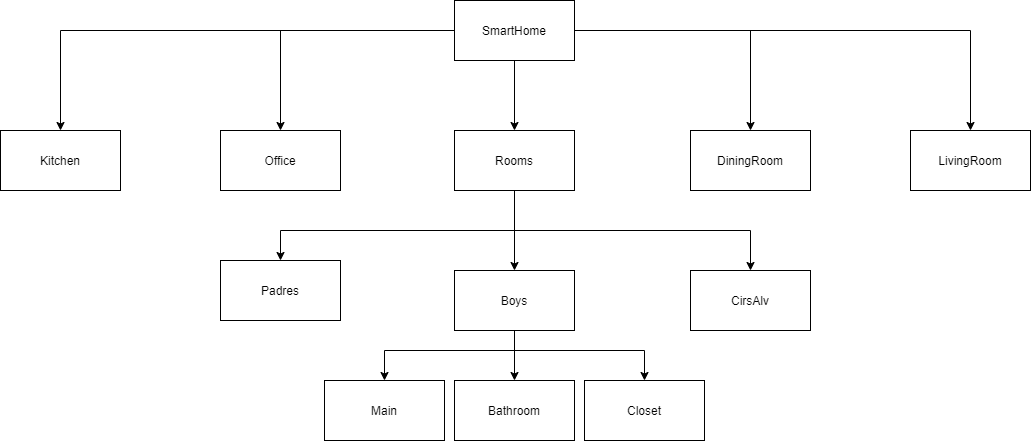

The diagram above was exported from draw.io. Its source (the exported page's mxGraphModel, read from the mxfile embedded in the PNG):
<mxGraphModel dx="1422" dy="822" grid="1" gridSize="10" guides="1" tooltips="1" connect="1" arrows="1" fold="1" page="1" pageScale="1" pageWidth="1169" pageHeight="827" math="0" shadow="0">
  <root>
    <mxCell id="evHn1sSsFxZLHaOs-R3R-0" />
    <mxCell id="evHn1sSsFxZLHaOs-R3R-1" parent="evHn1sSsFxZLHaOs-R3R-0" />
    <mxCell id="evHn1sSsFxZLHaOs-R3R-2" style="edgeStyle=orthogonalEdgeStyle;rounded=0;orthogonalLoop=1;jettySize=auto;html=1;entryX=0.5;entryY=0;entryDx=0;entryDy=0;" parent="evHn1sSsFxZLHaOs-R3R-1" source="evHn1sSsFxZLHaOs-R3R-7" target="evHn1sSsFxZLHaOs-R3R-14" edge="1">
      <mxGeometry relative="1" as="geometry" />
    </mxCell>
    <mxCell id="evHn1sSsFxZLHaOs-R3R-3" style="edgeStyle=orthogonalEdgeStyle;rounded=0;orthogonalLoop=1;jettySize=auto;html=1;entryX=0.5;entryY=0;entryDx=0;entryDy=0;" parent="evHn1sSsFxZLHaOs-R3R-1" source="evHn1sSsFxZLHaOs-R3R-7" target="evHn1sSsFxZLHaOs-R3R-15" edge="1">
      <mxGeometry relative="1" as="geometry" />
    </mxCell>
    <mxCell id="evHn1sSsFxZLHaOs-R3R-4" style="edgeStyle=orthogonalEdgeStyle;rounded=0;orthogonalLoop=1;jettySize=auto;html=1;entryX=0.5;entryY=0;entryDx=0;entryDy=0;" parent="evHn1sSsFxZLHaOs-R3R-1" source="evHn1sSsFxZLHaOs-R3R-7" target="evHn1sSsFxZLHaOs-R3R-13" edge="1">
      <mxGeometry relative="1" as="geometry" />
    </mxCell>
    <mxCell id="evHn1sSsFxZLHaOs-R3R-5" style="edgeStyle=orthogonalEdgeStyle;rounded=0;orthogonalLoop=1;jettySize=auto;html=1;entryX=0.5;entryY=0;entryDx=0;entryDy=0;" parent="evHn1sSsFxZLHaOs-R3R-1" source="evHn1sSsFxZLHaOs-R3R-7" target="evHn1sSsFxZLHaOs-R3R-9" edge="1">
      <mxGeometry relative="1" as="geometry" />
    </mxCell>
    <mxCell id="evHn1sSsFxZLHaOs-R3R-6" style="edgeStyle=orthogonalEdgeStyle;rounded=0;orthogonalLoop=1;jettySize=auto;html=1;entryX=0.5;entryY=0;entryDx=0;entryDy=0;" parent="evHn1sSsFxZLHaOs-R3R-1" source="evHn1sSsFxZLHaOs-R3R-7" target="evHn1sSsFxZLHaOs-R3R-8" edge="1">
      <mxGeometry relative="1" as="geometry" />
    </mxCell>
    <mxCell id="evHn1sSsFxZLHaOs-R3R-7" value="SmartHome" style="rounded=0;whiteSpace=wrap;html=1;" parent="evHn1sSsFxZLHaOs-R3R-1" vertex="1">
      <mxGeometry x="523" y="130" width="120" height="60" as="geometry" />
    </mxCell>
    <mxCell id="evHn1sSsFxZLHaOs-R3R-8" value="Kitchen" style="rounded=0;whiteSpace=wrap;html=1;" parent="evHn1sSsFxZLHaOs-R3R-1" vertex="1">
      <mxGeometry x="69" y="260" width="120" height="60" as="geometry" />
    </mxCell>
    <mxCell id="evHn1sSsFxZLHaOs-R3R-9" value="Office" style="rounded=0;whiteSpace=wrap;html=1;" parent="evHn1sSsFxZLHaOs-R3R-1" vertex="1">
      <mxGeometry x="289" y="260" width="120" height="60" as="geometry" />
    </mxCell>
    <mxCell id="evHn1sSsFxZLHaOs-R3R-10" style="edgeStyle=orthogonalEdgeStyle;rounded=0;orthogonalLoop=1;jettySize=auto;html=1;entryX=0.5;entryY=0;entryDx=0;entryDy=0;" parent="evHn1sSsFxZLHaOs-R3R-1" source="evHn1sSsFxZLHaOs-R3R-13" target="evHn1sSsFxZLHaOs-R3R-21" edge="1">
      <mxGeometry relative="1" as="geometry">
        <Array as="points">
          <mxPoint x="583" y="360" />
          <mxPoint x="819" y="360" />
        </Array>
      </mxGeometry>
    </mxCell>
    <mxCell id="evHn1sSsFxZLHaOs-R3R-11" style="edgeStyle=orthogonalEdgeStyle;rounded=0;orthogonalLoop=1;jettySize=auto;html=1;entryX=0.5;entryY=0;entryDx=0;entryDy=0;" parent="evHn1sSsFxZLHaOs-R3R-1" source="evHn1sSsFxZLHaOs-R3R-13" target="evHn1sSsFxZLHaOs-R3R-20" edge="1">
      <mxGeometry relative="1" as="geometry" />
    </mxCell>
    <mxCell id="evHn1sSsFxZLHaOs-R3R-12" style="edgeStyle=orthogonalEdgeStyle;rounded=0;orthogonalLoop=1;jettySize=auto;html=1;entryX=0.5;entryY=0;entryDx=0;entryDy=0;" parent="evHn1sSsFxZLHaOs-R3R-1" source="evHn1sSsFxZLHaOs-R3R-13" target="evHn1sSsFxZLHaOs-R3R-16" edge="1">
      <mxGeometry relative="1" as="geometry">
        <Array as="points">
          <mxPoint x="583" y="360" />
          <mxPoint x="349" y="360" />
        </Array>
      </mxGeometry>
    </mxCell>
    <mxCell id="evHn1sSsFxZLHaOs-R3R-13" value="Rooms" style="rounded=0;whiteSpace=wrap;html=1;" parent="evHn1sSsFxZLHaOs-R3R-1" vertex="1">
      <mxGeometry x="523" y="260" width="120" height="60" as="geometry" />
    </mxCell>
    <mxCell id="evHn1sSsFxZLHaOs-R3R-14" value="DiningRoom" style="rounded=0;whiteSpace=wrap;html=1;" parent="evHn1sSsFxZLHaOs-R3R-1" vertex="1">
      <mxGeometry x="759" y="260" width="120" height="60" as="geometry" />
    </mxCell>
    <mxCell id="evHn1sSsFxZLHaOs-R3R-15" value="LivingRoom" style="rounded=0;whiteSpace=wrap;html=1;" parent="evHn1sSsFxZLHaOs-R3R-1" vertex="1">
      <mxGeometry x="979" y="260" width="120" height="60" as="geometry" />
    </mxCell>
    <mxCell id="evHn1sSsFxZLHaOs-R3R-16" value="Padres" style="rounded=0;whiteSpace=wrap;html=1;" parent="evHn1sSsFxZLHaOs-R3R-1" vertex="1">
      <mxGeometry x="289" y="390" width="120" height="60" as="geometry" />
    </mxCell>
    <mxCell id="evHn1sSsFxZLHaOs-R3R-17" style="edgeStyle=orthogonalEdgeStyle;rounded=0;orthogonalLoop=1;jettySize=auto;html=1;entryX=0.5;entryY=0;entryDx=0;entryDy=0;" parent="evHn1sSsFxZLHaOs-R3R-1" source="evHn1sSsFxZLHaOs-R3R-20" target="evHn1sSsFxZLHaOs-R3R-23" edge="1">
      <mxGeometry relative="1" as="geometry" />
    </mxCell>
    <mxCell id="evHn1sSsFxZLHaOs-R3R-18" style="edgeStyle=orthogonalEdgeStyle;rounded=0;orthogonalLoop=1;jettySize=auto;html=1;entryX=0.5;entryY=0;entryDx=0;entryDy=0;" parent="evHn1sSsFxZLHaOs-R3R-1" source="evHn1sSsFxZLHaOs-R3R-20" target="evHn1sSsFxZLHaOs-R3R-24" edge="1">
      <mxGeometry relative="1" as="geometry">
        <Array as="points">
          <mxPoint x="583" y="480" />
          <mxPoint x="713" y="480" />
        </Array>
      </mxGeometry>
    </mxCell>
    <mxCell id="evHn1sSsFxZLHaOs-R3R-19" style="edgeStyle=orthogonalEdgeStyle;rounded=0;orthogonalLoop=1;jettySize=auto;html=1;entryX=0.5;entryY=0;entryDx=0;entryDy=0;" parent="evHn1sSsFxZLHaOs-R3R-1" source="evHn1sSsFxZLHaOs-R3R-20" target="evHn1sSsFxZLHaOs-R3R-22" edge="1">
      <mxGeometry relative="1" as="geometry">
        <Array as="points">
          <mxPoint x="583" y="480" />
          <mxPoint x="453" y="480" />
        </Array>
      </mxGeometry>
    </mxCell>
    <mxCell id="evHn1sSsFxZLHaOs-R3R-20" value="Boys" style="rounded=0;whiteSpace=wrap;html=1;" parent="evHn1sSsFxZLHaOs-R3R-1" vertex="1">
      <mxGeometry x="523" y="400" width="120" height="60" as="geometry" />
    </mxCell>
    <mxCell id="evHn1sSsFxZLHaOs-R3R-21" value="CirsAlv" style="rounded=0;whiteSpace=wrap;html=1;" parent="evHn1sSsFxZLHaOs-R3R-1" vertex="1">
      <mxGeometry x="759" y="400" width="120" height="60" as="geometry" />
    </mxCell>
    <mxCell id="evHn1sSsFxZLHaOs-R3R-22" value="Main" style="rounded=0;whiteSpace=wrap;html=1;" parent="evHn1sSsFxZLHaOs-R3R-1" vertex="1">
      <mxGeometry x="393" y="510" width="120" height="60" as="geometry" />
    </mxCell>
    <mxCell id="evHn1sSsFxZLHaOs-R3R-23" value="Bathroom" style="rounded=0;whiteSpace=wrap;html=1;" parent="evHn1sSsFxZLHaOs-R3R-1" vertex="1">
      <mxGeometry x="523" y="510" width="120" height="60" as="geometry" />
    </mxCell>
    <mxCell id="evHn1sSsFxZLHaOs-R3R-24" value="Closet" style="rounded=0;whiteSpace=wrap;html=1;" parent="evHn1sSsFxZLHaOs-R3R-1" vertex="1">
      <mxGeometry x="653" y="510" width="120" height="60" as="geometry" />
    </mxCell>
  </root>
</mxGraphModel>